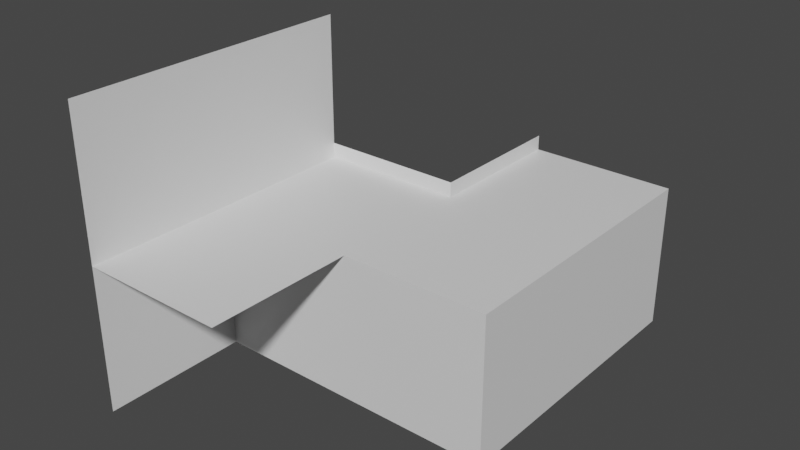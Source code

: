 # Source: 2fort_fort_top_entrance.blend  (saved by Blender 2.82.7; exported with 4.5.12 LTS)
import bpy
from mathutils import Matrix  # noqa: F401  (used for matrix-valued properties, if any)

bpy.ops.wm.read_factory_settings(use_empty=True)
scene = bpy.context.scene
scene.name = 'Scene'

# ---- collections
col_collection = bpy.data.collections.new('Collection'); scene.collection.children.link(col_collection)

# ---- materials (node trees are filled in below, after node groups)
mat_default_obj = bpy.data.materials.new('Default OBJ')
mat_default_obj.use_transparent_shadow = False

# ---- material node trees
mat_default_obj.use_nodes = True; mat_default_obj.node_tree.nodes.clear()
_N = mat_default_obj.node_tree.nodes; _L = mat_default_obj.node_tree.links
n0 = _N.new('ShaderNodeOutputMaterial'); n0.name = 'Material Output'; n0.location = (300, 300)
n1 = _N.new('ShaderNodeBsdfPrincipled'); n1.name = 'Principled BSDF'; n1.location = (10, 300)
n1.distribution = 'GGX'
n1.subsurface_method = 'BURLEY'
n1.inputs[3].default_value = 1.45
n1.inputs[27].default_value = (0.0, 0.0, 0.0, 1.0)
n1.inputs[28].default_value = 1.0
_L.new(n1.outputs[0], n0.inputs[0])
n0.is_active_output = True

# ---- world
world_world = bpy.data.worlds.new('World'); scene.world = world_world
world_world.use_nodes = True; world_world.node_tree.nodes.clear()
_N = world_world.node_tree.nodes; _L = world_world.node_tree.links
n0 = _N.new('ShaderNodeOutputWorld'); n0.name = 'World Output'; n0.location = (300, 300)
n1 = _N.new('ShaderNodeBackground'); n1.name = 'Background'; n1.location = (10, 300)
n1.inputs[0].default_value = (0.05088, 0.05088, 0.05088, 1.0)
_L.new(n1.outputs[0], n0.inputs[0])
n0.is_active_output = True
world_world.color = (0.05088, 0.05088, 0.05088)
world_world.use_sun_shadow = False
world_world.sun_shadow_jitter_overblur = 0.0

# ---- meshes
me_2fort = bpy.data.meshes.new('2fort')
me_2fort.from_pydata([(4.262, 5.814, -2.351), (4.262, 5.814, 1.489), (0.4219, 5.814, -2.351), (0.4219, 5.814, 1.489), (-3.418, -5.706, -2.351), (-3.418, -5.706, 1.489), (-3.418, -1.866, 1.489), (-3.418, -1.866, -2.351), (4.262, -1.866, 1.489), (4.262, -1.866, -2.351), (0.4219, 5.814, -2.351), (4.262, 5.814, -2.351), (0.4219, -1.866, -2.351), (0.4219, 1.974, -2.351), (-3.418, 1.974, -2.351), (0.4219, -5.706, 1.489), (-3.418, 1.974, 1.489), (0.4219, 1.974, 1.489), (-3.418, -5.706, 5.329), (-3.418, 1.974, 5.329), (0.4219, -1.866, 1.489), (0.4219, 5.814, 1.489), (4.262, 5.814, 1.489), (0.4219, 5.814, 1.489), (0.4219, 1.974, 1.489), (0.4219, 5.814, 1.885), (0.4219, 1.974, 1.885), (-3.418, 1.974, 1.885), (0.4219, 1.974, 1.885)], [], [(9, 8, 1, 0), (13, 2, 3, 17), (4, 5, 6, 7), (7, 6, 8, 9), (10, 12, 9, 11), (7, 12, 13, 14), (15, 5, 16, 17), (5, 18, 19, 16), (20, 21, 22, 8), (17, 3, 23, 24), (24, 23, 25, 26), (17, 16, 27, 28)])
_uv = me_2fort.uv_layers.new(name='UVMap')
_uv.uv.foreach_set('vector', [0.0, 0.0, 0.0, 0.0, 0.0, 0.0, 0.0, 0.0, 0.0, 0.0, 0.0, 0.0, 0.0, 0.0, 0.0, 0.0, 0.0, 0.0, 0.0, 0.0, 0.0, 0.0, 0.0, 0.0, 0.0, 0.0, 0.0, 0.0, 0.0, 0.0, 0.0, 0.0, 0.0, 0.0, 0.0, 0.0, 0.0, 0.0, 0.0, 0.0, 0.0, 0.0, 0.0, 0.0, 0.0, 0.0, 0.0, 0.0, 0.0, 0.0, 0.0, 0.0, 0.0, 0.0, 0.0, 0.0, 0.0, 0.0, 0.0, 0.0, 0.0, 0.0, 0.0, 0.0, 0.0, 0.0, 0.0, 0.0, 0.0, 0.0, 0.0, 0.0, 0.0, 0.0, 0.0, 0.0, 0.0, 0.0, 0.0, 0.0, 0.0, 0.0, 0.0, 0.0, 0.0, 0.0, 0.0, 0.0, 0.0, 0.0, 0.0, 0.0, 0.0, 0.0, 0.0, 0.0])
me_2fort.materials.append(mat_default_obj)
me_2fort.use_remesh_fix_poles = True
me_2fort.use_remesh_preserve_attributes = False
me_2fort.use_mirror_vertex_groups = False
me_2fort.update()

# ---- objects
ob_2fort_fort_top_entrance = bpy.data.objects.new('2fort_fort_top_entrance', me_2fort)

# ---- transforms, parenting, visibility, modifiers, constraints
ob_2fort_fort_top_entrance.location = (0.0, 0.0, 0.0)
ob_2fort_fort_top_entrance.lineart.crease_threshold = 0.0

# ---- collection membership
col_collection.objects.link(ob_2fort_fort_top_entrance)

# ---- scene / render settings (as saved in the file)
scene.frame_start = 1; scene.frame_end = 250; scene.frame_set(1)
scene.render.engine = 'BLENDER_EEVEE_NEXT'
scene.cycles.use_denoising = False
scene.cycles.samples = 128
scene.cycles.sampling_pattern = 'TABULATED_SOBOL'
scene.cycles.use_adaptive_sampling = False
scene.cycles.use_light_tree = False
scene.view_settings.view_transform = 'Filmic'
bpy.context.view_layer.update()

# ---- added for rendering (the .blend has no active camera and no usable light): camera, sun
cam_auto = bpy.data.cameras.new('AutoCamera')
cam_auto.lens = 50.0
cam_auto.sensor_width = 36.0
cam_auto.clip_end = 1000.0
ob_auto_camera = bpy.data.objects.new('AutoCamera', cam_auto)
scene.collection.objects.link(ob_auto_camera)
ob_auto_camera.location = (15.0707, -17.5244, 13.2078)
ob_auto_camera.rotation_euler = (1.09748, -7.21219e-08, 0.694738)
scene.camera = ob_auto_camera
light_auto_sun = bpy.data.lights.new('AutoSun', 'SUN')
light_auto_sun.energy = 3.0
light_auto_sun.angle = 0.0523599
ob_auto_sun = bpy.data.objects.new('AutoSun', light_auto_sun)
scene.collection.objects.link(ob_auto_sun)
ob_auto_sun.rotation_euler = (0.872665, 0.174533, 0.523599)
bpy.context.view_layer.update()
